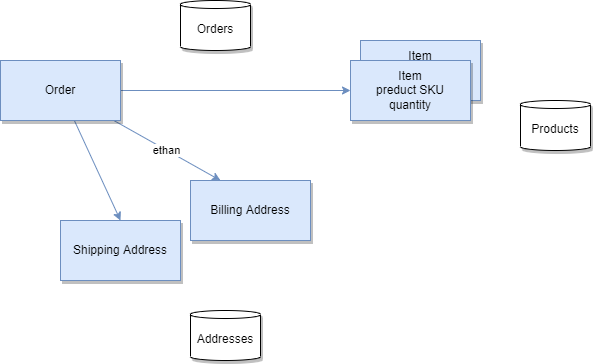

The diagram above was exported from draw.io. Its source (the exported page's mxGraphModel, read from the mxfile embedded in the PNG):
<mxGraphModel dx="655" dy="432" grid="1" gridSize="10" guides="1" tooltips="1" connect="1" arrows="1" fold="1" page="1" pageScale="1" pageWidth="850" pageHeight="1100" math="0" shadow="0">
  <root>
    <mxCell id="0" />
    <mxCell id="1" parent="0" />
    <mxCell id="4" value="Item&lt;br&gt;preduct SKU&lt;br&gt;quantity" style="rounded=0;whiteSpace=wrap;html=1;fillColor=#dae8fc;strokeColor=#6c8ebf;shadow=1;" vertex="1" parent="1">
      <mxGeometry x="410" y="100" width="120" height="60" as="geometry" />
    </mxCell>
    <mxCell id="5" style="edgeStyle=none;html=1;entryX=0;entryY=0.5;entryDx=0;entryDy=0;fillColor=#dae8fc;strokeColor=#6C8EBF;" edge="1" parent="1" source="2" target="3">
      <mxGeometry relative="1" as="geometry" />
    </mxCell>
    <mxCell id="9" style="edgeStyle=none;html=1;entryX=0.5;entryY=0;entryDx=0;entryDy=0;strokeColor=#6C8EBF;" edge="1" parent="1" source="2" target="8">
      <mxGeometry relative="1" as="geometry" />
    </mxCell>
    <mxCell id="11" value="ethan" style="edgeStyle=none;html=1;entryX=0.25;entryY=0;entryDx=0;entryDy=0;strokeColor=#6C8EBF;" edge="1" parent="1" source="2" target="10">
      <mxGeometry relative="1" as="geometry" />
    </mxCell>
    <mxCell id="2" value="Order" style="rounded=0;whiteSpace=wrap;html=1;fillColor=#dae8fc;strokeColor=#6c8ebf;shadow=1;" parent="1" vertex="1">
      <mxGeometry x="50" y="120" width="120" height="60" as="geometry" />
    </mxCell>
    <mxCell id="3" value="Item&lt;br&gt;preduct SKU&lt;br&gt;quantity" style="rounded=0;whiteSpace=wrap;html=1;fillColor=#dae8fc;strokeColor=#6c8ebf;shadow=1;" vertex="1" parent="1">
      <mxGeometry x="400" y="120" width="120" height="60" as="geometry" />
    </mxCell>
    <mxCell id="8" value="Shipping Address" style="whiteSpace=wrap;html=1;fillColor=#dae8fc;strokeColor=#6c8ebf;shadow=1;" vertex="1" parent="1">
      <mxGeometry x="110" y="280" width="120" height="60" as="geometry" />
    </mxCell>
    <mxCell id="10" value="Billing Address" style="whiteSpace=wrap;html=1;fillColor=#dae8fc;strokeColor=#6c8ebf;shadow=1;" vertex="1" parent="1">
      <mxGeometry x="240" y="240" width="120" height="60" as="geometry" />
    </mxCell>
    <mxCell id="12" value="Addresses" style="shape=cylinder3;whiteSpace=wrap;html=1;boundedLbl=1;backgroundOutline=1;size=4;shadow=1;" vertex="1" parent="1">
      <mxGeometry x="240" y="370" width="70" height="50" as="geometry" />
    </mxCell>
    <mxCell id="13" value="Orders" style="shape=cylinder3;whiteSpace=wrap;html=1;boundedLbl=1;backgroundOutline=1;size=4;shadow=1;" vertex="1" parent="1">
      <mxGeometry x="230" y="60" width="70" height="50" as="geometry" />
    </mxCell>
    <mxCell id="14" value="Products" style="shape=cylinder3;whiteSpace=wrap;html=1;boundedLbl=1;backgroundOutline=1;size=4;shadow=1;" vertex="1" parent="1">
      <mxGeometry x="570" y="160" width="70" height="50" as="geometry" />
    </mxCell>
  </root>
</mxGraphModel>